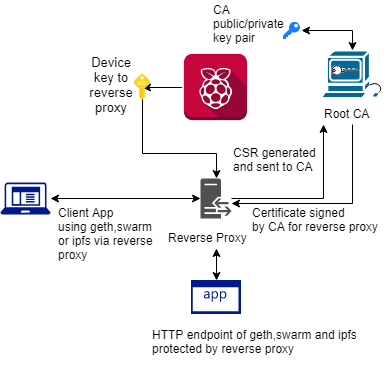

The diagram above was exported from draw.io. Its source (the exported page's mxGraphModel, read from the mxfile embedded in the PNG):
<mxGraphModel dx="1010" dy="501" grid="1" gridSize="10" guides="1" tooltips="1" connect="1" arrows="1" fold="1" page="1" pageScale="1" pageWidth="850" pageHeight="1100" math="0" shadow="0">
  <root>
    <mxCell id="0" />
    <mxCell id="1" parent="0" />
    <mxCell id="_ZacL_wS6YDqcBcPzBbf-1" value="" style="shape=mxgraph.cisco.misc.cisco_ca;html=1;dashed=0;fillColor=#036897;strokeColor=#ffffff;strokeWidth=2;verticalLabelPosition=bottom;verticalAlign=top" vertex="1" parent="1">
      <mxGeometry x="370" y="87" width="63" height="50" as="geometry" />
    </mxCell>
    <mxCell id="_ZacL_wS6YDqcBcPzBbf-30" style="edgeStyle=orthogonalEdgeStyle;rounded=0;orthogonalLoop=1;jettySize=auto;html=1;" edge="1" parent="1" source="_ZacL_wS6YDqcBcPzBbf-2" target="_ZacL_wS6YDqcBcPzBbf-5">
      <mxGeometry relative="1" as="geometry">
        <Array as="points">
          <mxPoint x="402" y="240" />
        </Array>
      </mxGeometry>
    </mxCell>
    <mxCell id="_ZacL_wS6YDqcBcPzBbf-2" value="Root CA" style="text;html=1;resizable=0;points=[];autosize=1;align=left;verticalAlign=top;spacingTop=-4;" vertex="1" parent="1">
      <mxGeometry x="371.5" y="141" width="60" height="20" as="geometry" />
    </mxCell>
    <mxCell id="_ZacL_wS6YDqcBcPzBbf-31" style="edgeStyle=orthogonalEdgeStyle;rounded=0;orthogonalLoop=1;jettySize=auto;html=1;entryX=0.028;entryY=1.02;entryDx=0;entryDy=0;entryPerimeter=0;" edge="1" parent="1" source="_ZacL_wS6YDqcBcPzBbf-5" target="_ZacL_wS6YDqcBcPzBbf-2">
      <mxGeometry relative="1" as="geometry" />
    </mxCell>
    <mxCell id="_ZacL_wS6YDqcBcPzBbf-5" value="" style="shadow=0;dashed=0;html=1;strokeColor=none;fillColor=#505050;labelPosition=center;verticalLabelPosition=bottom;verticalAlign=top;outlineConnect=0;align=center;shape=mxgraph.office.servers.reverse_proxy;" vertex="1" parent="1">
      <mxGeometry x="250" y="215" width="31" height="40" as="geometry" />
    </mxCell>
    <mxCell id="_ZacL_wS6YDqcBcPzBbf-8" value="Reverse Proxy&amp;nbsp;&lt;br&gt;" style="text;html=1;resizable=0;points=[];autosize=1;align=left;verticalAlign=top;spacingTop=-4;" vertex="1" parent="1">
      <mxGeometry x="216" y="265" width="100" height="20" as="geometry" />
    </mxCell>
    <mxCell id="_ZacL_wS6YDqcBcPzBbf-40" style="edgeStyle=orthogonalEdgeStyle;rounded=0;orthogonalLoop=1;jettySize=auto;html=1;entryX=0.25;entryY=0;entryDx=0;entryDy=0;startArrow=none;startFill=0;endArrow=classic;endFill=1;" edge="1" parent="1" source="_ZacL_wS6YDqcBcPzBbf-9" target="_ZacL_wS6YDqcBcPzBbf-37">
      <mxGeometry relative="1" as="geometry" />
    </mxCell>
    <mxCell id="_ZacL_wS6YDqcBcPzBbf-9" value="" style="shape=image;html=1;verticalAlign=top;verticalLabelPosition=bottom;labelBackgroundColor=#ffffff;imageAspect=0;aspect=fixed;image=https://cdn2.iconfinder.com/data/icons/square-logo-buttons/512/raspberry-pi-128.png" vertex="1" parent="1">
      <mxGeometry x="231.5" y="90" width="68" height="68" as="geometry" />
    </mxCell>
    <mxCell id="_ZacL_wS6YDqcBcPzBbf-11" value="&lt;font style=&quot;font-size: 13px&quot;&gt;Device key to reverse proxy&lt;/font&gt;" style="text;html=1;strokeColor=none;fillColor=none;align=center;verticalAlign=middle;whiteSpace=wrap;rounded=0;" vertex="1" parent="1">
      <mxGeometry x="141" y="111" width="40" height="20" as="geometry" />
    </mxCell>
    <mxCell id="_ZacL_wS6YDqcBcPzBbf-14" value="Certificate signed &lt;br&gt;by CA for reverse proxy" style="text;html=1;resizable=0;points=[];autosize=1;align=left;verticalAlign=top;spacingTop=-4;" vertex="1" parent="1">
      <mxGeometry x="299.5" y="240" width="140" height="30" as="geometry" />
    </mxCell>
    <mxCell id="_ZacL_wS6YDqcBcPzBbf-15" value="" style="shadow=0;dashed=0;html=1;strokeColor=none;labelPosition=center;verticalLabelPosition=bottom;verticalAlign=top;align=center;shape=mxgraph.mscae.enterprise.application;fillColor=#00188D;" vertex="1" parent="1">
      <mxGeometry x="240.5" y="316.5" width="50" height="34" as="geometry" />
    </mxCell>
    <mxCell id="_ZacL_wS6YDqcBcPzBbf-16" value="" style="endArrow=classic;startArrow=classic;html=1;exitX=0.5;exitY=0;exitDx=0;exitDy=0;exitPerimeter=0;" edge="1" parent="1" source="_ZacL_wS6YDqcBcPzBbf-15" target="_ZacL_wS6YDqcBcPzBbf-8">
      <mxGeometry width="50" height="50" relative="1" as="geometry">
        <mxPoint x="240" y="320" as="sourcePoint" />
        <mxPoint x="290" y="270" as="targetPoint" />
      </mxGeometry>
    </mxCell>
    <mxCell id="_ZacL_wS6YDqcBcPzBbf-17" value="HTTP endpoint of geth,swarm and ipfs&lt;br&gt;protected by reverse proxy&lt;br&gt;&lt;br&gt;" style="text;html=1;resizable=0;points=[];autosize=1;align=left;verticalAlign=top;spacingTop=-4;" vertex="1" parent="1">
      <mxGeometry x="200" y="362" width="220" height="40" as="geometry" />
    </mxCell>
    <mxCell id="_ZacL_wS6YDqcBcPzBbf-36" style="edgeStyle=orthogonalEdgeStyle;rounded=0;orthogonalLoop=1;jettySize=auto;html=1;entryX=0.5;entryY=0;entryDx=0;entryDy=0;entryPerimeter=0;startArrow=classic;startFill=1;" edge="1" parent="1" source="_ZacL_wS6YDqcBcPzBbf-20" target="_ZacL_wS6YDqcBcPzBbf-1">
      <mxGeometry relative="1" as="geometry" />
    </mxCell>
    <mxCell id="_ZacL_wS6YDqcBcPzBbf-20" value="" style="shape=image;html=1;verticalAlign=top;verticalLabelPosition=bottom;labelBackgroundColor=#ffffff;imageAspect=0;aspect=fixed;image=https://cdn1.iconfinder.com/data/icons/hawcons/32/698905-icon-24-key-128.png" vertex="1" parent="1">
      <mxGeometry x="331" y="57" width="20" height="20" as="geometry" />
    </mxCell>
    <mxCell id="_ZacL_wS6YDqcBcPzBbf-24" value="CA &lt;br&gt;public/private&lt;br&gt;key pair&lt;br&gt;" style="text;html=1;resizable=0;points=[];autosize=1;align=left;verticalAlign=top;spacingTop=-4;" vertex="1" parent="1">
      <mxGeometry x="261" y="37" width="90" height="40" as="geometry" />
    </mxCell>
    <mxCell id="_ZacL_wS6YDqcBcPzBbf-26" value="CSR generated&lt;br&gt;and sent to CA&lt;br&gt;" style="text;html=1;resizable=0;points=[];autosize=1;align=left;verticalAlign=top;spacingTop=-4;" vertex="1" parent="1">
      <mxGeometry x="281" y="180" width="100" height="30" as="geometry" />
    </mxCell>
    <mxCell id="_ZacL_wS6YDqcBcPzBbf-33" style="edgeStyle=orthogonalEdgeStyle;rounded=0;orthogonalLoop=1;jettySize=auto;html=1;startArrow=classic;startFill=1;" edge="1" parent="1" source="_ZacL_wS6YDqcBcPzBbf-32" target="_ZacL_wS6YDqcBcPzBbf-5">
      <mxGeometry relative="1" as="geometry" />
    </mxCell>
    <mxCell id="_ZacL_wS6YDqcBcPzBbf-32" value="" style="shadow=0;dashed=0;html=1;strokeColor=none;labelPosition=center;verticalLabelPosition=bottom;verticalAlign=top;align=center;shape=mxgraph.mscae.enterprise.client_application;fillColor=#00188D;" vertex="1" parent="1">
      <mxGeometry x="50" y="219" width="50" height="32" as="geometry" />
    </mxCell>
    <mxCell id="_ZacL_wS6YDqcBcPzBbf-34" value="Client App&lt;br&gt;using geth,swarm&lt;br&gt;or ipfs via reverse&lt;br&gt;proxy&lt;br&gt;" style="text;html=1;resizable=0;points=[];autosize=1;align=left;verticalAlign=top;spacingTop=-4;" vertex="1" parent="1">
      <mxGeometry x="106" y="240" width="110" height="60" as="geometry" />
    </mxCell>
    <mxCell id="_ZacL_wS6YDqcBcPzBbf-42" style="edgeStyle=orthogonalEdgeStyle;rounded=0;orthogonalLoop=1;jettySize=auto;html=1;startArrow=none;startFill=0;endArrow=classic;endFill=1;" edge="1" parent="1" source="_ZacL_wS6YDqcBcPzBbf-37" target="_ZacL_wS6YDqcBcPzBbf-5">
      <mxGeometry relative="1" as="geometry">
        <Array as="points">
          <mxPoint x="192" y="190" />
          <mxPoint x="266" y="190" />
        </Array>
      </mxGeometry>
    </mxCell>
    <mxCell id="_ZacL_wS6YDqcBcPzBbf-37" value="" style="aspect=fixed;html=1;perimeter=none;align=center;shadow=0;dashed=0;image;fontSize=12;image=img/lib/mscae/Key.svg;" vertex="1" parent="1">
      <mxGeometry x="184" y="111" width="16" height="26" as="geometry" />
    </mxCell>
  </root>
</mxGraphModel>